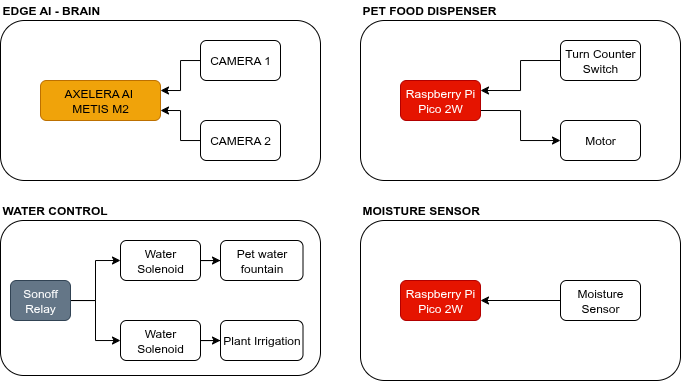

The diagram above was exported from draw.io. Its source (the exported page's mxGraphModel, read from the mxfile embedded in the PNG):
<mxGraphModel dx="983" dy="601" grid="1" gridSize="10" guides="1" tooltips="1" connect="1" arrows="1" fold="1" page="1" pageScale="1" pageWidth="827" pageHeight="1169" math="0" shadow="0">
  <root>
    <mxCell id="0" />
    <mxCell id="1" parent="0" />
    <mxCell id="J6SxkJBLSSuJXCPz1WpO-3" value="" style="rounded=1;whiteSpace=wrap;html=1;fillColor=none;" vertex="1" parent="1">
      <mxGeometry x="400" y="40" width="320" height="160" as="geometry" />
    </mxCell>
    <mxCell id="3JC105MeSueeUdp8OtvH-19" style="edgeStyle=orthogonalEdgeStyle;rounded=0;orthogonalLoop=1;jettySize=auto;html=1;exitX=1;exitY=0.75;exitDx=0;exitDy=0;" parent="1" source="yGRyC_Q5zi6isH6Ihrhh-2" target="yGRyC_Q5zi6isH6Ihrhh-4" edge="1">
      <mxGeometry relative="1" as="geometry" />
    </mxCell>
    <mxCell id="yGRyC_Q5zi6isH6Ihrhh-2" value="Raspberry Pi Pico 2W" style="rounded=1;whiteSpace=wrap;html=1;fillColor=#e51400;fontColor=#ffffff;strokeColor=#B20000;" parent="1" vertex="1">
      <mxGeometry x="440" y="100" width="80" height="40" as="geometry" />
    </mxCell>
    <mxCell id="yGRyC_Q5zi6isH6Ihrhh-4" value="Motor" style="rounded=1;whiteSpace=wrap;html=1;" parent="1" vertex="1">
      <mxGeometry x="600" y="140" width="80" height="40" as="geometry" />
    </mxCell>
    <mxCell id="J6SxkJBLSSuJXCPz1WpO-1" value="" style="rounded=1;whiteSpace=wrap;html=1;fillColor=none;" vertex="1" parent="1">
      <mxGeometry x="40" y="40" width="320" height="160" as="geometry" />
    </mxCell>
    <mxCell id="J6SxkJBLSSuJXCPz1WpO-2" value="&lt;b&gt;EDGE AI - BRAIN&lt;/b&gt;" style="text;html=1;align=left;verticalAlign=middle;whiteSpace=wrap;rounded=0;" vertex="1" parent="1">
      <mxGeometry x="40" y="20" width="160" height="20" as="geometry" />
    </mxCell>
    <mxCell id="J6SxkJBLSSuJXCPz1WpO-4" value="&lt;b&gt;PET FOOD DISPENSER&lt;/b&gt;" style="text;html=1;align=left;verticalAlign=middle;whiteSpace=wrap;rounded=0;" vertex="1" parent="1">
      <mxGeometry x="400" y="20" width="160" height="20" as="geometry" />
    </mxCell>
    <mxCell id="J6SxkJBLSSuJXCPz1WpO-5" value="" style="rounded=1;whiteSpace=wrap;html=1;fillColor=none;" vertex="1" parent="1">
      <mxGeometry x="400" y="240" width="320" height="160" as="geometry" />
    </mxCell>
    <mxCell id="J6SxkJBLSSuJXCPz1WpO-6" value="MOISTURE SENSOR" style="text;html=1;align=left;verticalAlign=middle;whiteSpace=wrap;rounded=0;fontStyle=1" vertex="1" parent="1">
      <mxGeometry x="400" y="220" width="160" height="20" as="geometry" />
    </mxCell>
    <mxCell id="J6SxkJBLSSuJXCPz1WpO-8" style="edgeStyle=orthogonalEdgeStyle;rounded=0;orthogonalLoop=1;jettySize=auto;html=1;exitX=0;exitY=0.5;exitDx=0;exitDy=0;entryX=1;entryY=0.25;entryDx=0;entryDy=0;" edge="1" parent="1" source="J6SxkJBLSSuJXCPz1WpO-7" target="yGRyC_Q5zi6isH6Ihrhh-2">
      <mxGeometry relative="1" as="geometry" />
    </mxCell>
    <mxCell id="J6SxkJBLSSuJXCPz1WpO-7" value="Turn Counter Switch" style="rounded=1;whiteSpace=wrap;html=1;" vertex="1" parent="1">
      <mxGeometry x="600" y="60" width="80" height="40" as="geometry" />
    </mxCell>
    <mxCell id="J6SxkJBLSSuJXCPz1WpO-9" value="Raspberry Pi Pico 2W" style="rounded=1;whiteSpace=wrap;html=1;fillColor=#e51400;fontColor=#ffffff;strokeColor=#B20000;" vertex="1" parent="1">
      <mxGeometry x="440" y="300" width="80" height="40" as="geometry" />
    </mxCell>
    <mxCell id="J6SxkJBLSSuJXCPz1WpO-10" value="" style="edgeStyle=orthogonalEdgeStyle;rounded=0;orthogonalLoop=1;jettySize=auto;html=1;" edge="1" parent="1" source="yGRyC_Q5zi6isH6Ihrhh-5" target="J6SxkJBLSSuJXCPz1WpO-9">
      <mxGeometry relative="1" as="geometry" />
    </mxCell>
    <mxCell id="yGRyC_Q5zi6isH6Ihrhh-5" value="Moisture Sensor" style="rounded=1;whiteSpace=wrap;html=1;" parent="1" vertex="1">
      <mxGeometry x="600" y="300" width="80" height="40" as="geometry" />
    </mxCell>
    <mxCell id="J6SxkJBLSSuJXCPz1WpO-12" value="" style="rounded=1;whiteSpace=wrap;html=1;fillColor=none;" vertex="1" parent="1">
      <mxGeometry x="40" y="240" width="320" height="155" as="geometry" />
    </mxCell>
    <mxCell id="J6SxkJBLSSuJXCPz1WpO-13" value="&lt;b&gt;WATER CONTROL&lt;/b&gt;" style="text;html=1;align=left;verticalAlign=middle;whiteSpace=wrap;rounded=0;" vertex="1" parent="1">
      <mxGeometry x="40" y="220" width="160" height="20" as="geometry" />
    </mxCell>
    <mxCell id="J6SxkJBLSSuJXCPz1WpO-20" style="edgeStyle=orthogonalEdgeStyle;rounded=0;orthogonalLoop=1;jettySize=auto;html=1;entryX=0;entryY=0.5;entryDx=0;entryDy=0;" edge="1" parent="1" source="J6SxkJBLSSuJXCPz1WpO-14" target="J6SxkJBLSSuJXCPz1WpO-16">
      <mxGeometry relative="1" as="geometry" />
    </mxCell>
    <mxCell id="J6SxkJBLSSuJXCPz1WpO-21" style="edgeStyle=orthogonalEdgeStyle;rounded=0;orthogonalLoop=1;jettySize=auto;html=1;" edge="1" parent="1" source="J6SxkJBLSSuJXCPz1WpO-14" target="J6SxkJBLSSuJXCPz1WpO-18">
      <mxGeometry relative="1" as="geometry" />
    </mxCell>
    <mxCell id="J6SxkJBLSSuJXCPz1WpO-14" value="Sonoff Relay" style="rounded=1;whiteSpace=wrap;html=1;fillColor=#647687;fontColor=#ffffff;strokeColor=#314354;" vertex="1" parent="1">
      <mxGeometry x="50" y="300" width="60" height="40" as="geometry" />
    </mxCell>
    <mxCell id="J6SxkJBLSSuJXCPz1WpO-15" value="Pet water fountain" style="rounded=1;whiteSpace=wrap;html=1;" vertex="1" parent="1">
      <mxGeometry x="260" y="260" width="82.5" height="40" as="geometry" />
    </mxCell>
    <mxCell id="J6SxkJBLSSuJXCPz1WpO-23" value="" style="edgeStyle=orthogonalEdgeStyle;rounded=0;orthogonalLoop=1;jettySize=auto;html=1;" edge="1" parent="1" source="J6SxkJBLSSuJXCPz1WpO-16" target="J6SxkJBLSSuJXCPz1WpO-15">
      <mxGeometry relative="1" as="geometry" />
    </mxCell>
    <mxCell id="J6SxkJBLSSuJXCPz1WpO-16" value="Water Solenoid" style="rounded=1;whiteSpace=wrap;html=1;" vertex="1" parent="1">
      <mxGeometry x="160" y="260" width="80" height="40" as="geometry" />
    </mxCell>
    <mxCell id="J6SxkJBLSSuJXCPz1WpO-22" value="" style="edgeStyle=orthogonalEdgeStyle;rounded=0;orthogonalLoop=1;jettySize=auto;html=1;" edge="1" parent="1" source="J6SxkJBLSSuJXCPz1WpO-18" target="J6SxkJBLSSuJXCPz1WpO-19">
      <mxGeometry relative="1" as="geometry" />
    </mxCell>
    <mxCell id="J6SxkJBLSSuJXCPz1WpO-18" value="Water Solenoid" style="rounded=1;whiteSpace=wrap;html=1;" vertex="1" parent="1">
      <mxGeometry x="160" y="340" width="80" height="40" as="geometry" />
    </mxCell>
    <mxCell id="J6SxkJBLSSuJXCPz1WpO-19" value="Plant Irrigation" style="rounded=1;whiteSpace=wrap;html=1;" vertex="1" parent="1">
      <mxGeometry x="260" y="340" width="82.5" height="40" as="geometry" />
    </mxCell>
    <mxCell id="J6SxkJBLSSuJXCPz1WpO-25" value="AXELERA AI&amp;nbsp;&lt;br&gt;METIS M2" style="rounded=1;whiteSpace=wrap;html=1;fillColor=#f0a30a;fontColor=#000000;strokeColor=#BD7000;" vertex="1" parent="1">
      <mxGeometry x="80" y="100" width="120" height="40" as="geometry" />
    </mxCell>
    <mxCell id="J6SxkJBLSSuJXCPz1WpO-28" value="" style="edgeStyle=orthogonalEdgeStyle;rounded=0;orthogonalLoop=1;jettySize=auto;html=1;entryX=1;entryY=0.25;entryDx=0;entryDy=0;" edge="1" parent="1" source="J6SxkJBLSSuJXCPz1WpO-26" target="J6SxkJBLSSuJXCPz1WpO-25">
      <mxGeometry relative="1" as="geometry" />
    </mxCell>
    <mxCell id="J6SxkJBLSSuJXCPz1WpO-26" value="CAMERA 1" style="rounded=1;whiteSpace=wrap;html=1;" vertex="1" parent="1">
      <mxGeometry x="240" y="60" width="80" height="40" as="geometry" />
    </mxCell>
    <mxCell id="J6SxkJBLSSuJXCPz1WpO-29" value="" style="edgeStyle=orthogonalEdgeStyle;rounded=0;orthogonalLoop=1;jettySize=auto;html=1;entryX=1;entryY=0.75;entryDx=0;entryDy=0;" edge="1" parent="1" source="J6SxkJBLSSuJXCPz1WpO-27" target="J6SxkJBLSSuJXCPz1WpO-25">
      <mxGeometry relative="1" as="geometry" />
    </mxCell>
    <mxCell id="J6SxkJBLSSuJXCPz1WpO-27" value="CAMERA 2" style="rounded=1;whiteSpace=wrap;html=1;" vertex="1" parent="1">
      <mxGeometry x="240" y="140" width="80" height="40" as="geometry" />
    </mxCell>
  </root>
</mxGraphModel>